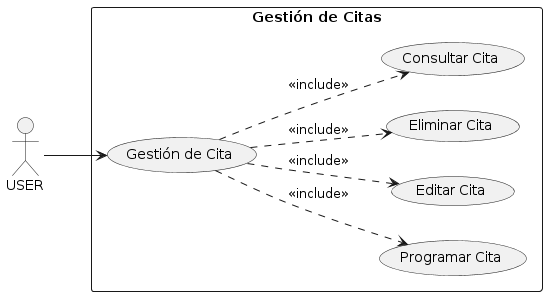

The diagram above was rendered by PlantUML. Its source (embedded in the PNG):
@startuml
left to right direction
actor USER as USER

rectangle "Gestión de Citas" {
     USER  --> (Gestión de Cita)
    (Gestión de Cita) ..> (Programar Cita) : <<include>>
    (Gestión de Cita) ..> (Editar Cita) : <<include>>
    (Gestión de Cita) ..> (Eliminar Cita) : <<include>>
    (Gestión de Cita) ..> (Consultar Cita) : <<include>>
}
@enduml